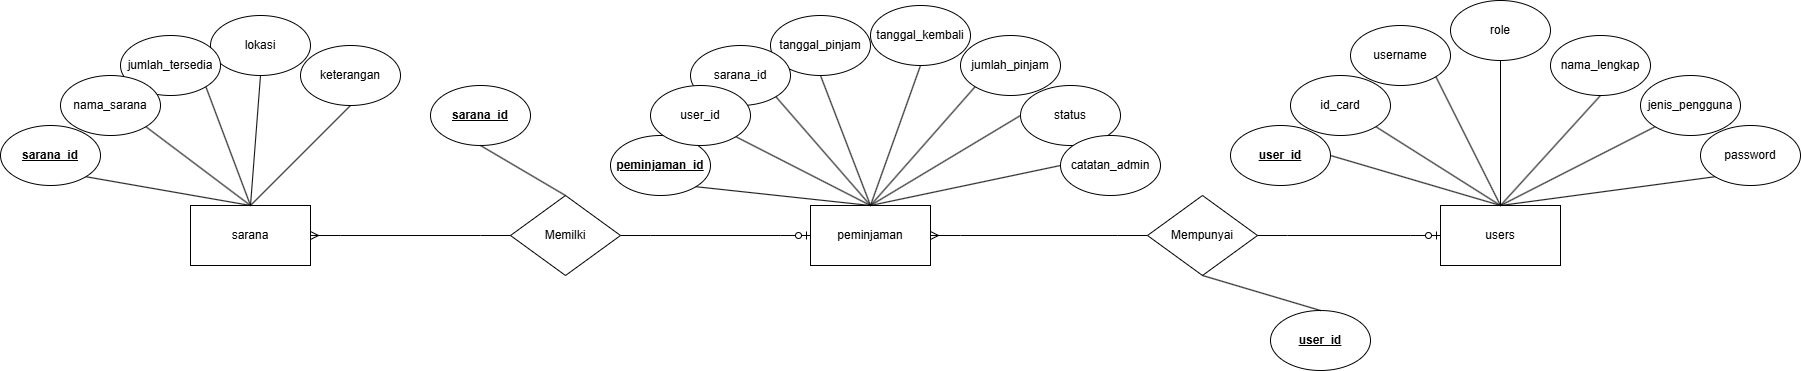

The diagram above was exported from draw.io. Its source (the exported page's mxGraphModel, read from the mxfile embedded in the PNG):
<mxGraphModel dx="2911" dy="1124" grid="1" gridSize="10" guides="1" tooltips="1" connect="1" arrows="1" fold="1" page="1" pageScale="1" pageWidth="827" pageHeight="1169" math="0" shadow="0">
  <root>
    <mxCell id="0" />
    <mxCell id="1" parent="0" />
    <mxCell id="1nuLtjpELSiI0caF5diC-1" value="peminjaman" style="rounded=0;whiteSpace=wrap;html=1;" parent="1" vertex="1">
      <mxGeometry x="380" y="295" width="120" height="60" as="geometry" />
    </mxCell>
    <mxCell id="1nuLtjpELSiI0caF5diC-2" value="&lt;b&gt;&lt;u&gt;peminjaman_id&lt;/u&gt;&lt;/b&gt;" style="ellipse;whiteSpace=wrap;html=1;" parent="1" vertex="1">
      <mxGeometry x="180" y="225" width="100" height="60" as="geometry" />
    </mxCell>
    <mxCell id="1nuLtjpELSiI0caF5diC-3" value="jumlah_pinjam" style="ellipse;whiteSpace=wrap;html=1;" parent="1" vertex="1">
      <mxGeometry x="530" y="125" width="100" height="60" as="geometry" />
    </mxCell>
    <mxCell id="1nuLtjpELSiI0caF5diC-4" value="tanggal_kembali" style="ellipse;whiteSpace=wrap;html=1;" parent="1" vertex="1">
      <mxGeometry x="440" y="95" width="100" height="60" as="geometry" />
    </mxCell>
    <mxCell id="1nuLtjpELSiI0caF5diC-5" value="tanggal_pinjam" style="ellipse;whiteSpace=wrap;html=1;" parent="1" vertex="1">
      <mxGeometry x="340" y="105" width="100" height="60" as="geometry" />
    </mxCell>
    <mxCell id="1nuLtjpELSiI0caF5diC-6" value="sarana_id" style="ellipse;whiteSpace=wrap;html=1;" parent="1" vertex="1">
      <mxGeometry x="260" y="135" width="100" height="60" as="geometry" />
    </mxCell>
    <mxCell id="1nuLtjpELSiI0caF5diC-7" value="user_id" style="ellipse;whiteSpace=wrap;html=1;" parent="1" vertex="1">
      <mxGeometry x="220" y="175" width="100" height="60" as="geometry" />
    </mxCell>
    <mxCell id="1nuLtjpELSiI0caF5diC-9" value="status" style="ellipse;whiteSpace=wrap;html=1;" parent="1" vertex="1">
      <mxGeometry x="590" y="175" width="100" height="60" as="geometry" />
    </mxCell>
    <mxCell id="1nuLtjpELSiI0caF5diC-10" value="" style="endArrow=none;html=1;rounded=0;entryX=1;entryY=1;entryDx=0;entryDy=0;exitX=0.5;exitY=0;exitDx=0;exitDy=0;" parent="1" source="1nuLtjpELSiI0caF5diC-1" target="1nuLtjpELSiI0caF5diC-2" edge="1">
      <mxGeometry width="50" height="50" relative="1" as="geometry">
        <mxPoint x="390" y="345" as="sourcePoint" />
        <mxPoint x="440" y="295" as="targetPoint" />
      </mxGeometry>
    </mxCell>
    <mxCell id="1nuLtjpELSiI0caF5diC-11" value="" style="endArrow=none;html=1;rounded=0;entryX=0;entryY=0.5;entryDx=0;entryDy=0;exitX=0.5;exitY=0;exitDx=0;exitDy=0;" parent="1" source="1nuLtjpELSiI0caF5diC-1" target="1nuLtjpELSiI0caF5diC-9" edge="1">
      <mxGeometry width="50" height="50" relative="1" as="geometry">
        <mxPoint x="525" y="314" as="sourcePoint" />
        <mxPoint x="360" y="285" as="targetPoint" />
      </mxGeometry>
    </mxCell>
    <mxCell id="1nuLtjpELSiI0caF5diC-12" value="" style="endArrow=none;html=1;rounded=0;entryX=0;entryY=1;entryDx=0;entryDy=0;exitX=0.5;exitY=0;exitDx=0;exitDy=0;" parent="1" source="1nuLtjpELSiI0caF5diC-1" target="1nuLtjpELSiI0caF5diC-3" edge="1">
      <mxGeometry width="50" height="50" relative="1" as="geometry">
        <mxPoint x="525" y="314" as="sourcePoint" />
        <mxPoint x="360" y="285" as="targetPoint" />
      </mxGeometry>
    </mxCell>
    <mxCell id="1nuLtjpELSiI0caF5diC-13" value="" style="endArrow=none;html=1;rounded=0;entryX=0.5;entryY=1;entryDx=0;entryDy=0;exitX=0.5;exitY=0;exitDx=0;exitDy=0;" parent="1" source="1nuLtjpELSiI0caF5diC-1" target="1nuLtjpELSiI0caF5diC-4" edge="1">
      <mxGeometry width="50" height="50" relative="1" as="geometry">
        <mxPoint x="525" y="314" as="sourcePoint" />
        <mxPoint x="360" y="285" as="targetPoint" />
      </mxGeometry>
    </mxCell>
    <mxCell id="1nuLtjpELSiI0caF5diC-14" value="" style="endArrow=none;html=1;rounded=0;entryX=0.5;entryY=1;entryDx=0;entryDy=0;" parent="1" target="1nuLtjpELSiI0caF5diC-5" edge="1">
      <mxGeometry width="50" height="50" relative="1" as="geometry">
        <mxPoint x="440" y="295" as="sourcePoint" />
        <mxPoint x="360" y="285" as="targetPoint" />
      </mxGeometry>
    </mxCell>
    <mxCell id="1nuLtjpELSiI0caF5diC-15" value="" style="endArrow=none;html=1;rounded=0;entryX=1;entryY=1;entryDx=0;entryDy=0;" parent="1" target="1nuLtjpELSiI0caF5diC-6" edge="1">
      <mxGeometry width="50" height="50" relative="1" as="geometry">
        <mxPoint x="440" y="295" as="sourcePoint" />
        <mxPoint x="360" y="285" as="targetPoint" />
      </mxGeometry>
    </mxCell>
    <mxCell id="1nuLtjpELSiI0caF5diC-16" value="" style="endArrow=none;html=1;rounded=0;entryX=1;entryY=1;entryDx=0;entryDy=0;" parent="1" target="1nuLtjpELSiI0caF5diC-7" edge="1">
      <mxGeometry width="50" height="50" relative="1" as="geometry">
        <mxPoint x="440" y="295" as="sourcePoint" />
        <mxPoint x="360" y="285" as="targetPoint" />
      </mxGeometry>
    </mxCell>
    <mxCell id="1nuLtjpELSiI0caF5diC-17" value="sarana" style="rounded=0;whiteSpace=wrap;html=1;" parent="1" vertex="1">
      <mxGeometry x="-240" y="295" width="120" height="60" as="geometry" />
    </mxCell>
    <mxCell id="1nuLtjpELSiI0caF5diC-18" value="&lt;b&gt;&lt;u&gt;sarana_id&lt;/u&gt;&lt;/b&gt;" style="ellipse;whiteSpace=wrap;html=1;" parent="1" vertex="1">
      <mxGeometry x="-430" y="215" width="100" height="60" as="geometry" />
    </mxCell>
    <mxCell id="1nuLtjpELSiI0caF5diC-20" value="keterangan" style="ellipse;whiteSpace=wrap;html=1;" parent="1" vertex="1">
      <mxGeometry x="-130" y="135" width="100" height="60" as="geometry" />
    </mxCell>
    <mxCell id="1nuLtjpELSiI0caF5diC-21" value="lokasi" style="ellipse;whiteSpace=wrap;html=1;" parent="1" vertex="1">
      <mxGeometry x="-220" y="105" width="100" height="60" as="geometry" />
    </mxCell>
    <mxCell id="1nuLtjpELSiI0caF5diC-22" value="jumlah_tersedia" style="ellipse;whiteSpace=wrap;html=1;" parent="1" vertex="1">
      <mxGeometry x="-310" y="125" width="100" height="60" as="geometry" />
    </mxCell>
    <mxCell id="1nuLtjpELSiI0caF5diC-23" value="nama_sarana" style="ellipse;whiteSpace=wrap;html=1;" parent="1" vertex="1">
      <mxGeometry x="-370" y="165" width="100" height="60" as="geometry" />
    </mxCell>
    <mxCell id="1nuLtjpELSiI0caF5diC-25" value="" style="endArrow=none;html=1;rounded=0;entryX=1;entryY=1;entryDx=0;entryDy=0;exitX=0.5;exitY=0;exitDx=0;exitDy=0;" parent="1" source="1nuLtjpELSiI0caF5diC-17" target="1nuLtjpELSiI0caF5diC-18" edge="1">
      <mxGeometry width="50" height="50" relative="1" as="geometry">
        <mxPoint x="-230" y="345" as="sourcePoint" />
        <mxPoint x="-180" y="295" as="targetPoint" />
      </mxGeometry>
    </mxCell>
    <mxCell id="1nuLtjpELSiI0caF5diC-28" value="" style="endArrow=none;html=1;rounded=0;entryX=0.5;entryY=1;entryDx=0;entryDy=0;exitX=0.5;exitY=0;exitDx=0;exitDy=0;" parent="1" source="1nuLtjpELSiI0caF5diC-17" target="1nuLtjpELSiI0caF5diC-20" edge="1">
      <mxGeometry width="50" height="50" relative="1" as="geometry">
        <mxPoint x="-95" y="314" as="sourcePoint" />
        <mxPoint x="-260" y="285" as="targetPoint" />
      </mxGeometry>
    </mxCell>
    <mxCell id="1nuLtjpELSiI0caF5diC-29" value="" style="endArrow=none;html=1;rounded=0;entryX=0.5;entryY=1;entryDx=0;entryDy=0;" parent="1" target="1nuLtjpELSiI0caF5diC-21" edge="1">
      <mxGeometry width="50" height="50" relative="1" as="geometry">
        <mxPoint x="-180" y="295" as="sourcePoint" />
        <mxPoint x="-260" y="285" as="targetPoint" />
      </mxGeometry>
    </mxCell>
    <mxCell id="1nuLtjpELSiI0caF5diC-30" value="" style="endArrow=none;html=1;rounded=0;entryX=1;entryY=1;entryDx=0;entryDy=0;" parent="1" target="1nuLtjpELSiI0caF5diC-22" edge="1">
      <mxGeometry width="50" height="50" relative="1" as="geometry">
        <mxPoint x="-180" y="295" as="sourcePoint" />
        <mxPoint x="-260" y="285" as="targetPoint" />
      </mxGeometry>
    </mxCell>
    <mxCell id="1nuLtjpELSiI0caF5diC-31" value="" style="endArrow=none;html=1;rounded=0;entryX=1;entryY=1;entryDx=0;entryDy=0;" parent="1" target="1nuLtjpELSiI0caF5diC-23" edge="1">
      <mxGeometry width="50" height="50" relative="1" as="geometry">
        <mxPoint x="-180" y="295" as="sourcePoint" />
        <mxPoint x="-260" y="285" as="targetPoint" />
      </mxGeometry>
    </mxCell>
    <mxCell id="1nuLtjpELSiI0caF5diC-32" value="users" style="rounded=0;whiteSpace=wrap;html=1;" parent="1" vertex="1">
      <mxGeometry x="1010" y="295" width="120" height="60" as="geometry" />
    </mxCell>
    <mxCell id="1nuLtjpELSiI0caF5diC-33" value="&lt;b&gt;&lt;u&gt;user_id&lt;/u&gt;&lt;/b&gt;" style="ellipse;whiteSpace=wrap;html=1;" parent="1" vertex="1">
      <mxGeometry x="800" y="215" width="100" height="60" as="geometry" />
    </mxCell>
    <mxCell id="1nuLtjpELSiI0caF5diC-34" value="nama_lengkap" style="ellipse;whiteSpace=wrap;html=1;" parent="1" vertex="1">
      <mxGeometry x="1120" y="125" width="100" height="60" as="geometry" />
    </mxCell>
    <mxCell id="1nuLtjpELSiI0caF5diC-35" value="role" style="ellipse;whiteSpace=wrap;html=1;" parent="1" vertex="1">
      <mxGeometry x="1020" y="90" width="100" height="60" as="geometry" />
    </mxCell>
    <mxCell id="1nuLtjpELSiI0caF5diC-36" value="password" style="ellipse;whiteSpace=wrap;html=1;" parent="1" vertex="1">
      <mxGeometry x="1270" y="215" width="100" height="60" as="geometry" />
    </mxCell>
    <mxCell id="1nuLtjpELSiI0caF5diC-37" value="username" style="ellipse;whiteSpace=wrap;html=1;" parent="1" vertex="1">
      <mxGeometry x="920" y="115" width="100" height="60" as="geometry" />
    </mxCell>
    <mxCell id="1nuLtjpELSiI0caF5diC-38" value="id_card" style="ellipse;whiteSpace=wrap;html=1;" parent="1" vertex="1">
      <mxGeometry x="860" y="165" width="100" height="60" as="geometry" />
    </mxCell>
    <mxCell id="1nuLtjpELSiI0caF5diC-39" value="jenis_pengguna" style="ellipse;whiteSpace=wrap;html=1;" parent="1" vertex="1">
      <mxGeometry x="1210" y="165" width="100" height="60" as="geometry" />
    </mxCell>
    <mxCell id="1nuLtjpELSiI0caF5diC-47" value="catatan_admin" style="ellipse;whiteSpace=wrap;html=1;" parent="1" vertex="1">
      <mxGeometry x="630" y="225" width="100" height="60" as="geometry" />
    </mxCell>
    <mxCell id="1nuLtjpELSiI0caF5diC-49" value="" style="endArrow=none;html=1;rounded=0;entryX=0;entryY=0.5;entryDx=0;entryDy=0;exitX=0.5;exitY=0;exitDx=0;exitDy=0;" parent="1" source="1nuLtjpELSiI0caF5diC-1" target="1nuLtjpELSiI0caF5diC-47" edge="1">
      <mxGeometry width="50" height="50" relative="1" as="geometry">
        <mxPoint x="560" y="375" as="sourcePoint" />
        <mxPoint x="710" y="285" as="targetPoint" />
      </mxGeometry>
    </mxCell>
    <mxCell id="1nuLtjpELSiI0caF5diC-58" value="Memilki" style="rhombus;whiteSpace=wrap;html=1;" parent="1" vertex="1">
      <mxGeometry x="80" y="285" width="110" height="80" as="geometry" />
    </mxCell>
    <mxCell id="1nuLtjpELSiI0caF5diC-62" value="" style="edgeStyle=entityRelationEdgeStyle;fontSize=12;html=1;endArrow=ERzeroToOne;endFill=1;rounded=0;entryX=0;entryY=0.5;entryDx=0;entryDy=0;exitX=1;exitY=0.5;exitDx=0;exitDy=0;" parent="1" source="1nuLtjpELSiI0caF5diC-58" target="1nuLtjpELSiI0caF5diC-1" edge="1">
      <mxGeometry width="100" height="100" relative="1" as="geometry">
        <mxPoint x="270" y="400" as="sourcePoint" />
        <mxPoint x="40" y="400" as="targetPoint" />
      </mxGeometry>
    </mxCell>
    <mxCell id="1nuLtjpELSiI0caF5diC-63" value="" style="edgeStyle=entityRelationEdgeStyle;fontSize=12;html=1;endArrow=ERmany;rounded=0;entryX=1;entryY=0.5;entryDx=0;entryDy=0;exitX=0;exitY=0.5;exitDx=0;exitDy=0;" parent="1" source="1nuLtjpELSiI0caF5diC-58" target="1nuLtjpELSiI0caF5diC-17" edge="1">
      <mxGeometry width="100" height="100" relative="1" as="geometry">
        <mxPoint x="40" y="300" as="sourcePoint" />
        <mxPoint x="190" y="330" as="targetPoint" />
      </mxGeometry>
    </mxCell>
    <mxCell id="1nuLtjpELSiI0caF5diC-64" value="&lt;b&gt;&lt;u&gt;sarana_id&lt;/u&gt;&lt;/b&gt;" style="ellipse;whiteSpace=wrap;html=1;" parent="1" vertex="1">
      <mxGeometry y="175" width="100" height="60" as="geometry" />
    </mxCell>
    <mxCell id="1nuLtjpELSiI0caF5diC-65" value="" style="endArrow=none;html=1;rounded=0;entryX=0.5;entryY=1;entryDx=0;entryDy=0;exitX=0.5;exitY=0;exitDx=0;exitDy=0;" parent="1" source="1nuLtjpELSiI0caF5diC-58" target="1nuLtjpELSiI0caF5diC-64" edge="1">
      <mxGeometry width="50" height="50" relative="1" as="geometry">
        <mxPoint x="90" y="560" as="sourcePoint" />
        <mxPoint x="140" y="510" as="targetPoint" />
      </mxGeometry>
    </mxCell>
    <mxCell id="1nuLtjpELSiI0caF5diC-66" style="edgeStyle=orthogonalEdgeStyle;rounded=0;orthogonalLoop=1;jettySize=auto;html=1;exitX=0.5;exitY=1;exitDx=0;exitDy=0;" parent="1" source="1nuLtjpELSiI0caF5diC-37" target="1nuLtjpELSiI0caF5diC-37" edge="1">
      <mxGeometry relative="1" as="geometry" />
    </mxCell>
    <mxCell id="1nuLtjpELSiI0caF5diC-67" value="" style="endArrow=none;html=1;rounded=0;entryX=1;entryY=0.5;entryDx=0;entryDy=0;exitX=0.5;exitY=0;exitDx=0;exitDy=0;" parent="1" source="1nuLtjpELSiI0caF5diC-32" target="1nuLtjpELSiI0caF5diC-33" edge="1">
      <mxGeometry width="50" height="50" relative="1" as="geometry">
        <mxPoint x="840" y="380" as="sourcePoint" />
        <mxPoint x="890" y="330" as="targetPoint" />
      </mxGeometry>
    </mxCell>
    <mxCell id="1nuLtjpELSiI0caF5diC-68" value="" style="endArrow=none;html=1;rounded=0;entryX=0;entryY=1;entryDx=0;entryDy=0;exitX=0.5;exitY=0;exitDx=0;exitDy=0;" parent="1" source="1nuLtjpELSiI0caF5diC-32" target="1nuLtjpELSiI0caF5diC-39" edge="1">
      <mxGeometry width="50" height="50" relative="1" as="geometry">
        <mxPoint x="997" y="450" as="sourcePoint" />
        <mxPoint x="827" y="400" as="targetPoint" />
      </mxGeometry>
    </mxCell>
    <mxCell id="1nuLtjpELSiI0caF5diC-69" value="" style="endArrow=none;html=1;rounded=0;entryX=0.5;entryY=1;entryDx=0;entryDy=0;exitX=0.5;exitY=0;exitDx=0;exitDy=0;" parent="1" source="1nuLtjpELSiI0caF5diC-32" target="1nuLtjpELSiI0caF5diC-34" edge="1">
      <mxGeometry width="50" height="50" relative="1" as="geometry">
        <mxPoint x="1055" y="450" as="sourcePoint" />
        <mxPoint x="885" y="400" as="targetPoint" />
      </mxGeometry>
    </mxCell>
    <mxCell id="1nuLtjpELSiI0caF5diC-70" value="" style="endArrow=none;html=1;rounded=0;entryX=0.5;entryY=1;entryDx=0;entryDy=0;exitX=0.5;exitY=0;exitDx=0;exitDy=0;" parent="1" source="1nuLtjpELSiI0caF5diC-32" target="1nuLtjpELSiI0caF5diC-35" edge="1">
      <mxGeometry width="50" height="50" relative="1" as="geometry">
        <mxPoint x="1060" y="415" as="sourcePoint" />
        <mxPoint x="890" y="365" as="targetPoint" />
      </mxGeometry>
    </mxCell>
    <mxCell id="1nuLtjpELSiI0caF5diC-71" value="" style="endArrow=none;html=1;rounded=0;entryX=1;entryY=1;entryDx=0;entryDy=0;exitX=0.5;exitY=0;exitDx=0;exitDy=0;" parent="1" source="1nuLtjpELSiI0caF5diC-32" target="1nuLtjpELSiI0caF5diC-37" edge="1">
      <mxGeometry width="50" height="50" relative="1" as="geometry">
        <mxPoint x="1070" y="350" as="sourcePoint" />
        <mxPoint x="900" y="300" as="targetPoint" />
      </mxGeometry>
    </mxCell>
    <mxCell id="1nuLtjpELSiI0caF5diC-72" value="" style="endArrow=none;html=1;rounded=0;entryX=1;entryY=1;entryDx=0;entryDy=0;exitX=0.5;exitY=0;exitDx=0;exitDy=0;" parent="1" source="1nuLtjpELSiI0caF5diC-32" target="1nuLtjpELSiI0caF5diC-38" edge="1">
      <mxGeometry width="50" height="50" relative="1" as="geometry">
        <mxPoint x="1090" y="230" as="sourcePoint" />
        <mxPoint x="940" y="260" as="targetPoint" />
      </mxGeometry>
    </mxCell>
    <mxCell id="1nuLtjpELSiI0caF5diC-73" value="" style="endArrow=none;html=1;rounded=0;entryX=0.5;entryY=0;entryDx=0;entryDy=0;exitX=0;exitY=1;exitDx=0;exitDy=0;" parent="1" source="1nuLtjpELSiI0caF5diC-36" target="1nuLtjpELSiI0caF5diC-32" edge="1">
      <mxGeometry width="50" height="50" relative="1" as="geometry">
        <mxPoint x="1350" y="450" as="sourcePoint" />
        <mxPoint x="1180" y="400" as="targetPoint" />
      </mxGeometry>
    </mxCell>
    <mxCell id="1nuLtjpELSiI0caF5diC-74" value="Mempunyai" style="rhombus;whiteSpace=wrap;html=1;" parent="1" vertex="1">
      <mxGeometry x="717" y="285" width="110" height="80" as="geometry" />
    </mxCell>
    <mxCell id="1nuLtjpELSiI0caF5diC-75" value="&lt;b&gt;&lt;u&gt;user_id&lt;/u&gt;&lt;/b&gt;" style="ellipse;whiteSpace=wrap;html=1;" parent="1" vertex="1">
      <mxGeometry x="840" y="400" width="100" height="60" as="geometry" />
    </mxCell>
    <mxCell id="1nuLtjpELSiI0caF5diC-76" value="" style="edgeStyle=entityRelationEdgeStyle;fontSize=12;html=1;endArrow=ERzeroToOne;endFill=1;rounded=0;entryX=0;entryY=0.5;entryDx=0;entryDy=0;exitX=1;exitY=0.5;exitDx=0;exitDy=0;" parent="1" source="1nuLtjpELSiI0caF5diC-74" target="1nuLtjpELSiI0caF5diC-32" edge="1">
      <mxGeometry width="100" height="100" relative="1" as="geometry">
        <mxPoint x="400" y="420" as="sourcePoint" />
        <mxPoint x="500" y="320" as="targetPoint" />
      </mxGeometry>
    </mxCell>
    <mxCell id="1nuLtjpELSiI0caF5diC-77" value="" style="edgeStyle=entityRelationEdgeStyle;fontSize=12;html=1;endArrow=ERmany;rounded=0;entryX=1;entryY=0.5;entryDx=0;entryDy=0;exitX=0;exitY=0.5;exitDx=0;exitDy=0;" parent="1" source="1nuLtjpELSiI0caF5diC-74" target="1nuLtjpELSiI0caF5diC-1" edge="1">
      <mxGeometry width="100" height="100" relative="1" as="geometry">
        <mxPoint x="570" y="455" as="sourcePoint" />
        <mxPoint x="670" y="355" as="targetPoint" />
        <Array as="points">
          <mxPoint x="720" y="445" />
        </Array>
      </mxGeometry>
    </mxCell>
    <mxCell id="1nuLtjpELSiI0caF5diC-78" value="" style="endArrow=none;html=1;rounded=0;entryX=0.5;entryY=1;entryDx=0;entryDy=0;exitX=0.5;exitY=0;exitDx=0;exitDy=0;" parent="1" source="1nuLtjpELSiI0caF5diC-75" target="1nuLtjpELSiI0caF5diC-74" edge="1">
      <mxGeometry width="50" height="50" relative="1" as="geometry">
        <mxPoint x="1120" y="340" as="sourcePoint" />
        <mxPoint x="950" y="290" as="targetPoint" />
      </mxGeometry>
    </mxCell>
  </root>
</mxGraphModel>